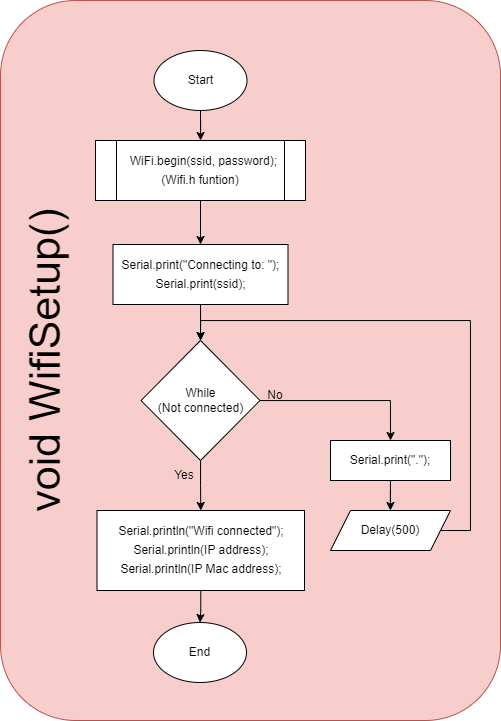

The diagram above was exported from draw.io. Its source (the exported page's mxGraphModel, read from the mxfile embedded in the PNG):
<mxGraphModel dx="1509" dy="1913" grid="1" gridSize="10" guides="1" tooltips="1" connect="1" arrows="1" fold="1" page="1" pageScale="1" pageWidth="850" pageHeight="1100" math="0" shadow="0">
  <root>
    <mxCell id="0" />
    <mxCell id="1" parent="0" />
    <mxCell id="ry9LyBkneQpmExAJehDU-2" value="" style="rounded=1;whiteSpace=wrap;html=1;fillColor=#f8cecc;strokeColor=#b85450;" vertex="1" parent="1">
      <mxGeometry x="290" y="-10" width="500" height="720" as="geometry" />
    </mxCell>
    <mxCell id="ry9LyBkneQpmExAJehDU-43" value="" style="edgeStyle=orthogonalEdgeStyle;rounded=0;orthogonalLoop=1;jettySize=auto;html=1;" edge="1" parent="1" source="ry9LyBkneQpmExAJehDU-4" target="ry9LyBkneQpmExAJehDU-40">
      <mxGeometry relative="1" as="geometry" />
    </mxCell>
    <mxCell id="ry9LyBkneQpmExAJehDU-4" value="Start" style="ellipse;whiteSpace=wrap;html=1;" vertex="1" parent="1">
      <mxGeometry x="443.5" y="40" width="93" height="60" as="geometry" />
    </mxCell>
    <mxCell id="ry9LyBkneQpmExAJehDU-7" value="&lt;font style=&quot;font-size: 43px;&quot;&gt;void WifiSetup()&lt;/font&gt;" style="text;html=1;align=center;verticalAlign=middle;whiteSpace=wrap;rounded=0;rotation=-90;" vertex="1" parent="1">
      <mxGeometry x="110" y="310" width="450" height="80" as="geometry" />
    </mxCell>
    <mxCell id="ry9LyBkneQpmExAJehDU-59" value="" style="edgeStyle=orthogonalEdgeStyle;rounded=0;orthogonalLoop=1;jettySize=auto;html=1;" edge="1" parent="1" source="ry9LyBkneQpmExAJehDU-40" target="ry9LyBkneQpmExAJehDU-46">
      <mxGeometry relative="1" as="geometry" />
    </mxCell>
    <mxCell id="ry9LyBkneQpmExAJehDU-40" value="&lt;div style=&quot;line-height: 19px; white-space: pre;&quot;&gt;&lt;div style=&quot;line-height: 19px;&quot;&gt;&amp;nbsp; WiFi.begin(ssid, password);&lt;/div&gt;&lt;div style=&quot;line-height: 19px;&quot;&gt;(Wifi.h funtion)&lt;/div&gt;&lt;/div&gt;" style="shape=process;whiteSpace=wrap;html=1;backgroundOutline=1;" vertex="1" parent="1">
      <mxGeometry x="385" y="130" width="210" height="60" as="geometry" />
    </mxCell>
    <mxCell id="ry9LyBkneQpmExAJehDU-42" value="End" style="ellipse;whiteSpace=wrap;html=1;" vertex="1" parent="1">
      <mxGeometry x="443" y="612" width="93" height="60" as="geometry" />
    </mxCell>
    <mxCell id="ry9LyBkneQpmExAJehDU-58" value="" style="edgeStyle=orthogonalEdgeStyle;rounded=0;orthogonalLoop=1;jettySize=auto;html=1;" edge="1" parent="1" source="ry9LyBkneQpmExAJehDU-46" target="ry9LyBkneQpmExAJehDU-47">
      <mxGeometry relative="1" as="geometry" />
    </mxCell>
    <mxCell id="ry9LyBkneQpmExAJehDU-46" value="&lt;div style=&quot;line-height: 19px; white-space: pre;&quot;&gt;&lt;span style=&quot;background-color: initial;&quot;&gt;Serial.print(&quot;Connecting to: &quot;);&lt;/span&gt;&lt;br&gt;&lt;/div&gt;&lt;div style=&quot;line-height: 19px; white-space: pre;&quot;&gt;Serial.print(ssid);&lt;/div&gt;" style="rounded=0;whiteSpace=wrap;html=1;" vertex="1" parent="1">
      <mxGeometry x="402.5" y="234" width="175" height="60" as="geometry" />
    </mxCell>
    <mxCell id="ry9LyBkneQpmExAJehDU-55" style="edgeStyle=orthogonalEdgeStyle;rounded=0;orthogonalLoop=1;jettySize=auto;html=1;entryX=0.5;entryY=0;entryDx=0;entryDy=0;" edge="1" parent="1" source="ry9LyBkneQpmExAJehDU-47" target="ry9LyBkneQpmExAJehDU-53">
      <mxGeometry relative="1" as="geometry" />
    </mxCell>
    <mxCell id="ry9LyBkneQpmExAJehDU-64" value="" style="edgeStyle=orthogonalEdgeStyle;rounded=0;orthogonalLoop=1;jettySize=auto;html=1;" edge="1" parent="1" source="ry9LyBkneQpmExAJehDU-47" target="ry9LyBkneQpmExAJehDU-63">
      <mxGeometry relative="1" as="geometry" />
    </mxCell>
    <mxCell id="ry9LyBkneQpmExAJehDU-47" value="While&lt;div&gt;(Not connected)&lt;/div&gt;" style="rhombus;whiteSpace=wrap;html=1;" vertex="1" parent="1">
      <mxGeometry x="430.5" y="330" width="119" height="120" as="geometry" />
    </mxCell>
    <mxCell id="ry9LyBkneQpmExAJehDU-56" value="" style="edgeStyle=orthogonalEdgeStyle;rounded=0;orthogonalLoop=1;jettySize=auto;html=1;" edge="1" parent="1" source="ry9LyBkneQpmExAJehDU-53" target="ry9LyBkneQpmExAJehDU-54">
      <mxGeometry relative="1" as="geometry" />
    </mxCell>
    <mxCell id="ry9LyBkneQpmExAJehDU-53" value="&lt;div style=&quot;line-height: 19px; white-space: pre;&quot;&gt;&lt;span style=&quot;background-color: initial;&quot;&gt;Serial.print(&quot;.&quot;);&lt;/span&gt;&lt;/div&gt;" style="rounded=0;whiteSpace=wrap;html=1;" vertex="1" parent="1">
      <mxGeometry x="620" y="430" width="120" height="40" as="geometry" />
    </mxCell>
    <mxCell id="ry9LyBkneQpmExAJehDU-57" style="edgeStyle=orthogonalEdgeStyle;rounded=0;orthogonalLoop=1;jettySize=auto;html=1;entryX=0.5;entryY=0;entryDx=0;entryDy=0;exitX=1;exitY=0.5;exitDx=0;exitDy=0;" edge="1" parent="1" source="ry9LyBkneQpmExAJehDU-54" target="ry9LyBkneQpmExAJehDU-47">
      <mxGeometry relative="1" as="geometry">
        <Array as="points">
          <mxPoint x="760" y="520" />
          <mxPoint x="760" y="310" />
          <mxPoint x="490" y="310" />
        </Array>
      </mxGeometry>
    </mxCell>
    <mxCell id="ry9LyBkneQpmExAJehDU-54" value="Delay(500)" style="shape=parallelogram;perimeter=parallelogramPerimeter;whiteSpace=wrap;html=1;fixedSize=1;" vertex="1" parent="1">
      <mxGeometry x="620" y="500" width="120" height="40" as="geometry" />
    </mxCell>
    <mxCell id="ry9LyBkneQpmExAJehDU-61" value="No" style="text;html=1;strokeColor=none;fillColor=none;align=center;verticalAlign=middle;whiteSpace=wrap;rounded=0;" vertex="1" parent="1">
      <mxGeometry x="535" y="370" width="60" height="30" as="geometry" />
    </mxCell>
    <mxCell id="ry9LyBkneQpmExAJehDU-62" value="Yes" style="text;html=1;strokeColor=none;fillColor=none;align=center;verticalAlign=middle;whiteSpace=wrap;rounded=0;" vertex="1" parent="1">
      <mxGeometry x="443.5" y="450" width="60" height="30" as="geometry" />
    </mxCell>
    <mxCell id="ry9LyBkneQpmExAJehDU-66" value="" style="edgeStyle=orthogonalEdgeStyle;rounded=0;orthogonalLoop=1;jettySize=auto;html=1;" edge="1" parent="1" source="ry9LyBkneQpmExAJehDU-63" target="ry9LyBkneQpmExAJehDU-42">
      <mxGeometry relative="1" as="geometry" />
    </mxCell>
    <mxCell id="ry9LyBkneQpmExAJehDU-63" value="&lt;div style=&quot;line-height: 19px; white-space: pre;&quot;&gt;&lt;span style=&quot;background-color: initial;&quot;&gt;Serial.println(&quot;Wifi connected&quot;);&lt;/span&gt;&lt;br&gt;&lt;/div&gt;&lt;div style=&quot;line-height: 19px; white-space: pre;&quot;&gt;Serial.println(IP address);&lt;/div&gt;&lt;div style=&quot;line-height: 19px; white-space: pre;&quot;&gt;Serial.println(IP Mac address);&lt;br&gt;&lt;/div&gt;" style="rounded=0;whiteSpace=wrap;html=1;" vertex="1" parent="1">
      <mxGeometry x="386.5" y="500" width="207.5" height="80" as="geometry" />
    </mxCell>
  </root>
</mxGraphModel>